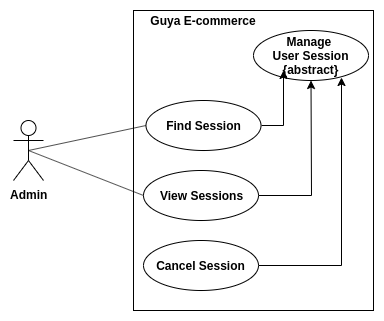

The diagram above was exported from draw.io. Its source (the exported page's mxGraphModel, read from the mxfile embedded in the PNG):
<mxGraphModel dx="868" dy="1600" grid="1" gridSize="10" guides="1" tooltips="1" connect="1" arrows="1" fold="1" page="1" pageScale="1" pageWidth="850" pageHeight="1100" math="0" shadow="0">
  <root>
    <mxCell id="0" />
    <mxCell id="1" parent="0" />
    <mxCell id="IHaBYMwvwzJIw2oTv-ez-1" value="Admin" style="shape=umlActor;verticalLabelPosition=bottom;labelBackgroundColor=#ffffff;verticalAlign=top;html=1;outlineConnect=0;fontStyle=1" vertex="1" parent="1">
      <mxGeometry x="120" y="-650" width="30" height="60" as="geometry" />
    </mxCell>
    <mxCell id="IHaBYMwvwzJIw2oTv-ez-2" value="" style="rounded=0;whiteSpace=wrap;html=1;" vertex="1" parent="1">
      <mxGeometry x="240" y="-760" width="240" height="300" as="geometry" />
    </mxCell>
    <mxCell id="IHaBYMwvwzJIw2oTv-ez-3" value="Guya E-commerce" style="text;html=1;strokeColor=none;fillColor=none;align=center;verticalAlign=middle;whiteSpace=wrap;rounded=0;fontStyle=1" vertex="1" parent="1">
      <mxGeometry x="250" y="-760" width="120" height="20" as="geometry" />
    </mxCell>
    <mxCell id="IHaBYMwvwzJIw2oTv-ez-4" value="Manage &lt;br&gt;User Session&lt;br&gt;{abstract}" style="ellipse;whiteSpace=wrap;html=1;fontStyle=1;align=center;horizontal=1;labelBackgroundColor=none;labelBorderColor=none;shadow=0;" vertex="1" parent="1">
      <mxGeometry x="360" y="-740" width="115" height="50" as="geometry" />
    </mxCell>
    <mxCell id="IHaBYMwvwzJIw2oTv-ez-5" style="edgeStyle=orthogonalEdgeStyle;rounded=0;orthogonalLoop=1;jettySize=auto;html=1;exitX=1;exitY=0.5;exitDx=0;exitDy=0;entryX=0.261;entryY=0.8;entryDx=0;entryDy=0;entryPerimeter=0;" edge="1" parent="1" source="IHaBYMwvwzJIw2oTv-ez-6" target="IHaBYMwvwzJIw2oTv-ez-4">
      <mxGeometry relative="1" as="geometry" />
    </mxCell>
    <mxCell id="IHaBYMwvwzJIw2oTv-ez-6" value="Find Session" style="ellipse;whiteSpace=wrap;html=1;fontStyle=1;align=center;horizontal=1;labelBackgroundColor=none;labelBorderColor=none;shadow=0;" vertex="1" parent="1">
      <mxGeometry x="252.5" y="-670" width="115" height="50" as="geometry" />
    </mxCell>
    <mxCell id="IHaBYMwvwzJIw2oTv-ez-7" style="edgeStyle=orthogonalEdgeStyle;rounded=0;orthogonalLoop=1;jettySize=auto;html=1;exitX=1;exitY=0.5;exitDx=0;exitDy=0;" edge="1" parent="1" source="IHaBYMwvwzJIw2oTv-ez-8" target="IHaBYMwvwzJIw2oTv-ez-4">
      <mxGeometry relative="1" as="geometry" />
    </mxCell>
    <mxCell id="IHaBYMwvwzJIw2oTv-ez-8" value="View Sessions" style="ellipse;whiteSpace=wrap;html=1;fontStyle=1;align=center;horizontal=1;labelBackgroundColor=none;labelBorderColor=none;shadow=0;" vertex="1" parent="1">
      <mxGeometry x="250" y="-600" width="115" height="50" as="geometry" />
    </mxCell>
    <mxCell id="IHaBYMwvwzJIw2oTv-ez-13" style="edgeStyle=orthogonalEdgeStyle;rounded=0;orthogonalLoop=1;jettySize=auto;html=1;exitX=1;exitY=0.5;exitDx=0;exitDy=0;entryX=0.765;entryY=0.94;entryDx=0;entryDy=0;entryPerimeter=0;" edge="1" parent="1" source="IHaBYMwvwzJIw2oTv-ez-11" target="IHaBYMwvwzJIw2oTv-ez-4">
      <mxGeometry relative="1" as="geometry" />
    </mxCell>
    <mxCell id="IHaBYMwvwzJIw2oTv-ez-11" value="Cancel Session" style="ellipse;whiteSpace=wrap;html=1;fontStyle=1;align=center;horizontal=1;labelBackgroundColor=none;labelBorderColor=none;shadow=0;" vertex="1" parent="1">
      <mxGeometry x="250" y="-530" width="115" height="50" as="geometry" />
    </mxCell>
    <mxCell id="IHaBYMwvwzJIw2oTv-ez-9" value="" style="endArrow=none;html=1;entryX=0;entryY=0.5;entryDx=0;entryDy=0;" edge="1" parent="1" target="IHaBYMwvwzJIw2oTv-ez-6">
      <mxGeometry width="50" height="50" relative="1" as="geometry">
        <mxPoint x="135" y="-620" as="sourcePoint" />
        <mxPoint x="170" y="-360" as="targetPoint" />
      </mxGeometry>
    </mxCell>
    <mxCell id="IHaBYMwvwzJIw2oTv-ez-10" value="" style="endArrow=none;html=1;entryX=0;entryY=0.5;entryDx=0;entryDy=0;exitX=0.5;exitY=0.5;exitDx=0;exitDy=0;exitPerimeter=0;" edge="1" parent="1" source="IHaBYMwvwzJIw2oTv-ez-1" target="IHaBYMwvwzJIw2oTv-ez-8">
      <mxGeometry width="50" height="50" relative="1" as="geometry">
        <mxPoint x="145" y="-610" as="sourcePoint" />
        <mxPoint x="262.5" y="-635" as="targetPoint" />
      </mxGeometry>
    </mxCell>
  </root>
</mxGraphModel>